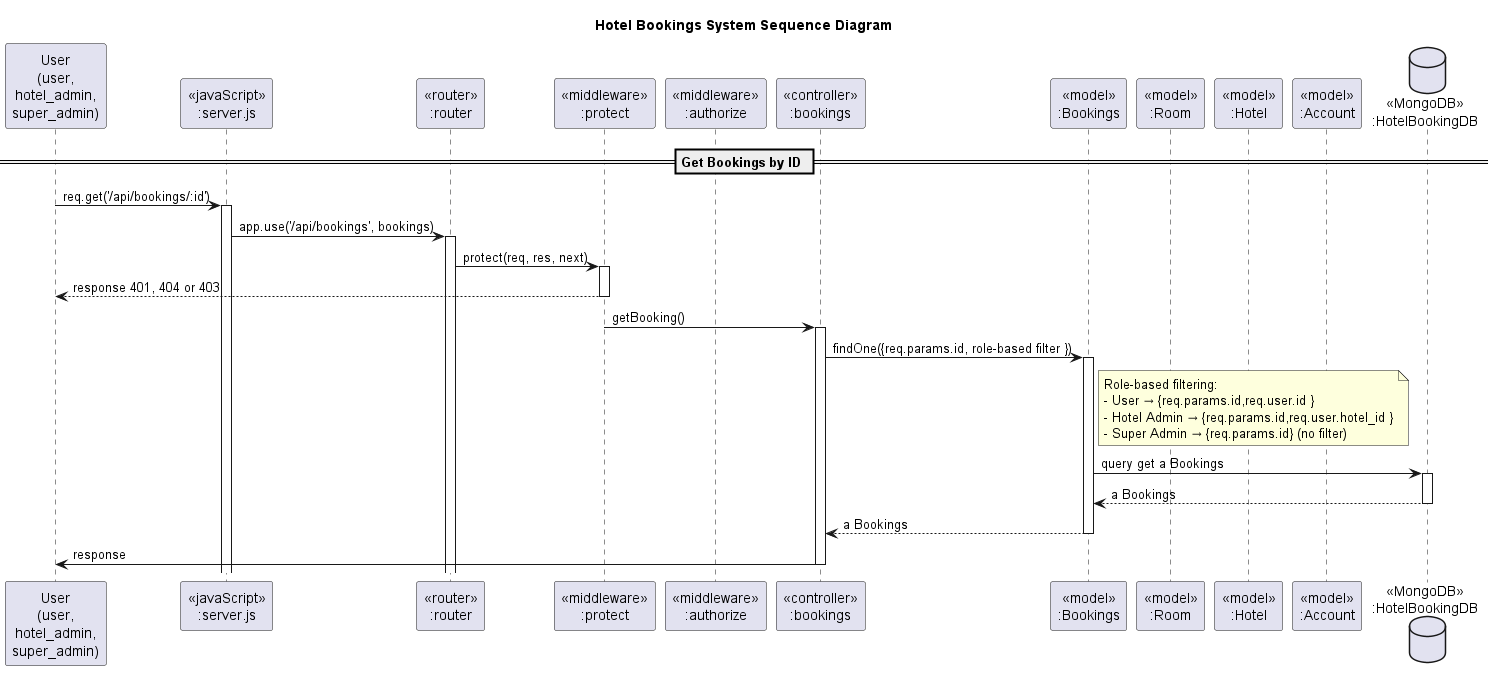

The diagram above was rendered by PlantUML. Its source (embedded in the PNG):
@startuml HotelBookingSystem Sequence Diagram
title Hotel Bookings System Sequence Diagram

participant "User\n(user,\nhotel_admin,\nsuper_admin)" as User
participant "<<javaScript>>\n:server.js" as Server
participant "<<router>>\n:router" as Router
participant "<<middleware>>\n:protect" as Protect
participant "<<middleware>>\n:authorize" as Auth
participant "<<controller>>\n:bookings" as Bookings
participant "<<model>>\n:Bookings" as Booking_model
participant "<<model>>\n:Room" as Room_model
participant "<<model>>\n:Hotel" as Hotel_model
participant "<<model>>\n:Account" as Account_model
database "<<MongoDB>>\n:HotelBookingDB" as HotelBookingDB

== Get Bookings by ID ==
User -> Server ++: req.get('/api/bookings/:id')
Server -> Router ++: app.use('/api/bookings', bookings)
Router -> Protect ++: protect(req, res, next)
Protect --> User --: response 401, 404 or 403
Protect -> Bookings ++: getBooking()
Bookings -> Booking_model ++: findOne({req.params.id, role-based filter })
note right of Booking_model: Role-based filtering:\n- User → {req.params.id,req.user.id }\n- Hotel Admin → {req.params.id,req.user.hotel_id }\n- Super Admin → {req.params.id} (no filter)
Booking_model -> HotelBookingDB ++: query get a Bookings
HotelBookingDB --> Booking_model --: a Bookings
Booking_model --> Bookings --: a Bookings
Bookings -> User --: response
@enduml